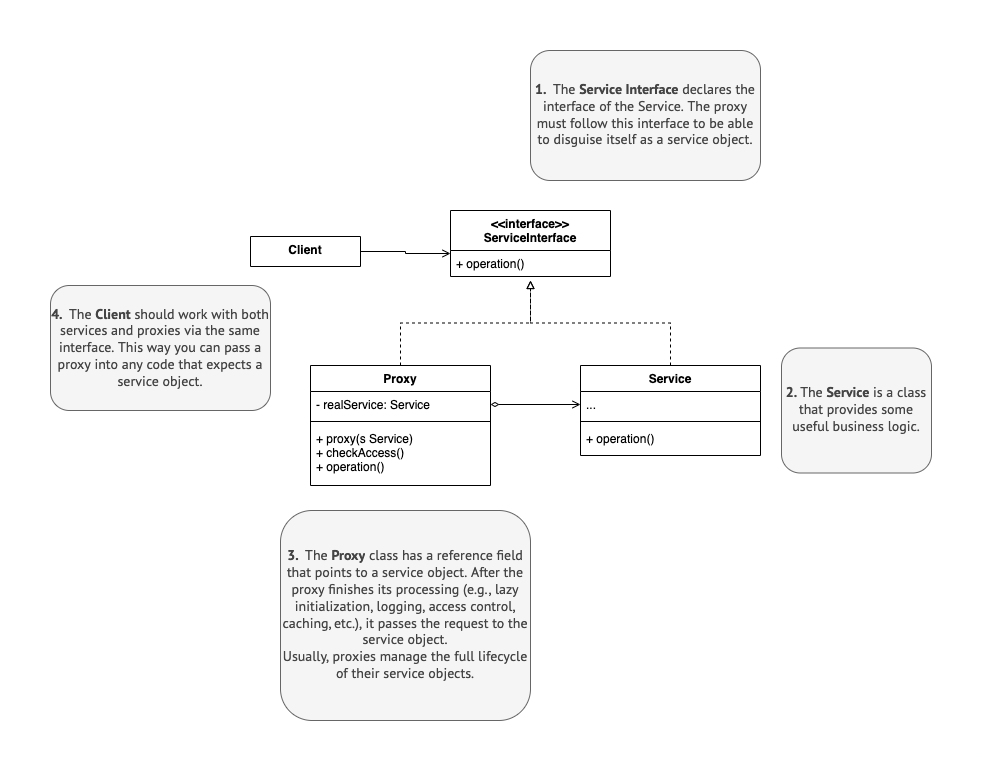

The diagram above was exported from draw.io. Its source (the exported page's mxGraphModel, read from the mxfile embedded in the PNG):
<mxGraphModel dx="946" dy="593" grid="1" gridSize="10" guides="1" tooltips="1" connect="1" arrows="1" fold="1" page="1" pageScale="1" pageWidth="827" pageHeight="1169" math="0" shadow="0">
  <root>
    <mxCell id="WIyWlLk6GJQsqaUBKTNV-0" />
    <mxCell id="WIyWlLk6GJQsqaUBKTNV-1" parent="WIyWlLk6GJQsqaUBKTNV-0" />
    <mxCell id="SnRwy-2JeMHaUytbOq5i-95" style="edgeStyle=orthogonalEdgeStyle;rounded=0;orthogonalLoop=1;jettySize=auto;html=1;exitX=1;exitY=0.5;exitDx=0;exitDy=0;entryX=0;entryY=0.5;entryDx=0;entryDy=0;endArrow=open;endFill=0;" edge="1" parent="WIyWlLk6GJQsqaUBKTNV-1" source="SnRwy-2JeMHaUytbOq5i-7">
      <mxGeometry relative="1" as="geometry">
        <mxPoint x="430" y="463" as="targetPoint" />
      </mxGeometry>
    </mxCell>
    <mxCell id="SnRwy-2JeMHaUytbOq5i-7" value="Client" style="swimlane;fontStyle=1;align=center;verticalAlign=top;childLayout=stackLayout;horizontal=1;startSize=52;horizontalStack=0;resizeParent=1;resizeParentMax=0;resizeLast=0;collapsible=1;marginBottom=0;" vertex="1" parent="WIyWlLk6GJQsqaUBKTNV-1">
      <mxGeometry x="230" y="446" width="110" height="30" as="geometry" />
    </mxCell>
    <mxCell id="SnRwy-2JeMHaUytbOq5i-30" value="&lt;div style=&quot;&quot;&gt;&lt;span style=&quot;background-color: rgb(245, 245, 245); color: rgb(68, 68, 68); font-family: &amp;quot;PT Sans&amp;quot;, &amp;quot;Helvetica Neue&amp;quot;, Arial, sans-serif; font-size: 14px;&quot;&gt;&lt;b&gt;1.&amp;nbsp;&amp;nbsp;&lt;/b&gt;&lt;/span&gt;&lt;span style=&quot;background-color: rgb(245, 245, 245); color: rgb(68, 68, 68); font-family: &amp;quot;PT Sans&amp;quot;, &amp;quot;Helvetica Neue&amp;quot;, Arial, sans-serif; font-size: 14px; text-align: left;&quot;&gt;The&amp;nbsp;&lt;/span&gt;&lt;span style=&quot;background-color: rgb(245, 245, 245); color: rgb(68, 68, 68); font-family: &amp;quot;PT Sans&amp;quot;, &amp;quot;Helvetica Neue&amp;quot;, Arial, sans-serif; font-size: 14px; text-align: left; box-sizing: border-box; font-weight: bolder;&quot;&gt;Service Interface&lt;/span&gt;&lt;span style=&quot;background-color: rgb(245, 245, 245); color: rgb(68, 68, 68); font-family: &amp;quot;PT Sans&amp;quot;, &amp;quot;Helvetica Neue&amp;quot;, Arial, sans-serif; font-size: 14px; text-align: left;&quot;&gt;&amp;nbsp;&lt;/span&gt;&lt;span style=&quot;background-color: rgb(245, 245, 245); color: rgb(68, 68, 68); font-family: &amp;quot;PT Sans&amp;quot;, &amp;quot;Helvetica Neue&amp;quot;, Arial, sans-serif; font-size: 14px; text-align: left;&quot;&gt;declares the interface of the Service. The proxy must follow this interface to be able to disguise itself as a service object.&lt;/span&gt;&lt;/div&gt;" style="rounded=1;whiteSpace=wrap;html=1;fillColor=#f5f5f5;fontColor=#333333;strokeColor=#666666;" vertex="1" parent="WIyWlLk6GJQsqaUBKTNV-1">
      <mxGeometry x="510" y="260" width="230" height="130" as="geometry" />
    </mxCell>
    <mxCell id="SnRwy-2JeMHaUytbOq5i-33" value="&lt;div style=&quot;&quot;&gt;&lt;/div&gt;&lt;span style=&quot;box-sizing: border-box; color: rgb(68, 68, 68); font-family: &amp;quot;PT Sans&amp;quot;, &amp;quot;Helvetica Neue&amp;quot;, Arial, sans-serif; font-size: 14px; text-align: left; background-color: rgb(245, 245, 245);&quot;&gt;&lt;font style=&quot;font-size: 12px; text-align: center; background-color: rgb(248, 249, 250);&quot; face=&quot;PT Sans, Helvetica Neue, Arial, sans-serif&quot; color=&quot;#444444&quot;&gt;&lt;span style=&quot;font-size: 14px; background-color: rgb(245, 245, 245);&quot;&gt;&lt;b&gt;4.&amp;nbsp;&amp;nbsp;&lt;/b&gt;&lt;/span&gt;&lt;/font&gt;The&amp;nbsp;&lt;span style=&quot;font-weight: bolder;&quot;&gt;Client&lt;/span&gt;&lt;/span&gt;&lt;span style=&quot;color: rgb(68, 68, 68); font-family: &amp;quot;PT Sans&amp;quot;, &amp;quot;Helvetica Neue&amp;quot;, Arial, sans-serif; font-size: 14px; text-align: left; background-color: rgb(245, 245, 245);&quot;&gt;&amp;nbsp;should work with both services and proxies via the same interface. This way you can pass a proxy into any code that expects a service object.&lt;/span&gt;" style="rounded=1;whiteSpace=wrap;html=1;fillColor=#f5f5f5;fontColor=#333333;strokeColor=#666666;align=center;" vertex="1" parent="WIyWlLk6GJQsqaUBKTNV-1">
      <mxGeometry x="30" y="495" width="220" height="125" as="geometry" />
    </mxCell>
    <mxCell id="SnRwy-2JeMHaUytbOq5i-85" value="&lt;div style=&quot;&quot;&gt;&lt;span style=&quot;background-color: rgb(245, 245, 245); color: rgb(68, 68, 68); font-family: &amp;quot;PT Sans&amp;quot;, &amp;quot;Helvetica Neue&amp;quot;, Arial, sans-serif; font-size: 14px;&quot;&gt;&lt;b&gt;2.&amp;nbsp;&lt;/b&gt;&lt;/span&gt;&lt;span style=&quot;background-color: rgb(245, 245, 245); color: rgb(68, 68, 68); font-family: &amp;quot;PT Sans&amp;quot;, &amp;quot;Helvetica Neue&amp;quot;, Arial, sans-serif; font-size: 14px; text-align: left;&quot;&gt;The&amp;nbsp;&lt;/span&gt;&lt;span style=&quot;background-color: rgb(245, 245, 245); color: rgb(68, 68, 68); font-family: &amp;quot;PT Sans&amp;quot;, &amp;quot;Helvetica Neue&amp;quot;, Arial, sans-serif; font-size: 14px; text-align: left; box-sizing: border-box; font-weight: bolder;&quot;&gt;Service&lt;/span&gt;&lt;span style=&quot;background-color: rgb(245, 245, 245); color: rgb(68, 68, 68); font-family: &amp;quot;PT Sans&amp;quot;, &amp;quot;Helvetica Neue&amp;quot;, Arial, sans-serif; font-size: 14px; text-align: left;&quot;&gt;&amp;nbsp;&lt;/span&gt;&lt;span style=&quot;background-color: rgb(245, 245, 245); color: rgb(68, 68, 68); font-family: &amp;quot;PT Sans&amp;quot;, &amp;quot;Helvetica Neue&amp;quot;, Arial, sans-serif; font-size: 14px; text-align: left;&quot;&gt;is a class that provides some useful business logic.&lt;/span&gt;&lt;/div&gt;" style="rounded=1;whiteSpace=wrap;html=1;fillColor=#f5f5f5;fontColor=#333333;strokeColor=#666666;" vertex="1" parent="WIyWlLk6GJQsqaUBKTNV-1">
      <mxGeometry x="761" y="557.5" width="150" height="125" as="geometry" />
    </mxCell>
    <mxCell id="SnRwy-2JeMHaUytbOq5i-86" value="&lt;div style=&quot;&quot;&gt;&lt;span style=&quot;background-color: rgb(245, 245, 245); color: rgb(68, 68, 68); font-family: &amp;quot;PT Sans&amp;quot;, &amp;quot;Helvetica Neue&amp;quot;, Arial, sans-serif; font-size: 14px;&quot;&gt;&lt;b&gt;3.&amp;nbsp;&amp;nbsp;&lt;/b&gt;&lt;/span&gt;&lt;span style=&quot;background-color: rgb(245, 245, 245); color: rgb(68, 68, 68); font-family: &amp;quot;PT Sans&amp;quot;, &amp;quot;Helvetica Neue&amp;quot;, Arial, sans-serif; font-size: 14px; text-align: left;&quot;&gt;The&amp;nbsp;&lt;/span&gt;&lt;span style=&quot;background-color: rgb(245, 245, 245); color: rgb(68, 68, 68); font-family: &amp;quot;PT Sans&amp;quot;, &amp;quot;Helvetica Neue&amp;quot;, Arial, sans-serif; font-size: 14px; text-align: left; box-sizing: border-box; font-weight: bolder;&quot;&gt;Proxy&lt;/span&gt;&lt;span style=&quot;background-color: rgb(245, 245, 245); color: rgb(68, 68, 68); font-family: &amp;quot;PT Sans&amp;quot;, &amp;quot;Helvetica Neue&amp;quot;, Arial, sans-serif; font-size: 14px; text-align: left;&quot;&gt;&amp;nbsp;&lt;/span&gt;&lt;span style=&quot;background-color: rgb(245, 245, 245); color: rgb(68, 68, 68); font-family: &amp;quot;PT Sans&amp;quot;, &amp;quot;Helvetica Neue&amp;quot;, Arial, sans-serif; font-size: 14px; text-align: left;&quot;&gt;class has a reference field that points to a service object. After the proxy finishes its processing (e.g., lazy initialization, logging, access control, caching,&amp;nbsp;etc.), it passes the request to the service object.&lt;/span&gt;&lt;/div&gt;&lt;div style=&quot;&quot;&gt;&lt;span style=&quot;background-color: rgb(245, 245, 245); color: rgb(68, 68, 68); font-family: &amp;quot;PT Sans&amp;quot;, &amp;quot;Helvetica Neue&amp;quot;, Arial, sans-serif; font-size: 14px; text-align: left;&quot;&gt;Usually, proxies manage the full lifecycle of their service objects.&lt;/span&gt;&lt;/div&gt;" style="rounded=1;whiteSpace=wrap;html=1;fillColor=#f5f5f5;fontColor=#333333;strokeColor=#666666;align=center;" vertex="1" parent="WIyWlLk6GJQsqaUBKTNV-1">
      <mxGeometry x="260" y="720" width="250" height="210" as="geometry" />
    </mxCell>
    <mxCell id="SnRwy-2JeMHaUytbOq5i-153" style="edgeStyle=orthogonalEdgeStyle;rounded=0;orthogonalLoop=1;jettySize=auto;html=1;exitX=0.5;exitY=0;exitDx=0;exitDy=0;dashed=1;fontColor=#000000;startArrow=none;startFill=0;endArrow=block;endFill=0;" edge="1" parent="WIyWlLk6GJQsqaUBKTNV-1" source="SnRwy-2JeMHaUytbOq5i-107">
      <mxGeometry relative="1" as="geometry">
        <mxPoint x="510" y="490" as="targetPoint" />
      </mxGeometry>
    </mxCell>
    <mxCell id="SnRwy-2JeMHaUytbOq5i-107" value="Proxy" style="swimlane;fontStyle=1;align=center;verticalAlign=top;childLayout=stackLayout;horizontal=1;startSize=26;horizontalStack=0;resizeParent=1;resizeParentMax=0;resizeLast=0;collapsible=1;marginBottom=0;" vertex="1" parent="WIyWlLk6GJQsqaUBKTNV-1">
      <mxGeometry x="290" y="575" width="180" height="120" as="geometry" />
    </mxCell>
    <mxCell id="SnRwy-2JeMHaUytbOq5i-108" value="- realService: Service" style="text;strokeColor=none;fillColor=none;align=left;verticalAlign=top;spacingLeft=4;spacingRight=4;overflow=hidden;rotatable=0;points=[[0,0.5],[1,0.5]];portConstraint=eastwest;" vertex="1" parent="SnRwy-2JeMHaUytbOq5i-107">
      <mxGeometry y="26" width="180" height="26" as="geometry" />
    </mxCell>
    <mxCell id="SnRwy-2JeMHaUytbOq5i-109" value="" style="line;strokeWidth=1;fillColor=none;align=left;verticalAlign=middle;spacingTop=-1;spacingLeft=3;spacingRight=3;rotatable=0;labelPosition=right;points=[];portConstraint=eastwest;strokeColor=inherit;" vertex="1" parent="SnRwy-2JeMHaUytbOq5i-107">
      <mxGeometry y="52" width="180" height="8" as="geometry" />
    </mxCell>
    <mxCell id="SnRwy-2JeMHaUytbOq5i-110" value="+ proxy(s Service)&#10;+ checkAccess()&#10;+ operation()" style="text;strokeColor=none;fillColor=none;align=left;verticalAlign=top;spacingLeft=4;spacingRight=4;overflow=hidden;rotatable=0;points=[[0,0.5],[1,0.5]];portConstraint=eastwest;fontStyle=0" vertex="1" parent="SnRwy-2JeMHaUytbOq5i-107">
      <mxGeometry y="60" width="180" height="60" as="geometry" />
    </mxCell>
    <mxCell id="SnRwy-2JeMHaUytbOq5i-142" value="&lt;&lt;interface&gt;&gt;&#10;ServiceInterface" style="swimlane;fontStyle=1;align=center;verticalAlign=top;childLayout=stackLayout;horizontal=1;startSize=40;horizontalStack=0;resizeParent=1;resizeParentMax=0;resizeLast=0;collapsible=1;marginBottom=0;strokeColor=#000000;fontColor=#000000;fillColor=none;" vertex="1" parent="WIyWlLk6GJQsqaUBKTNV-1">
      <mxGeometry x="430" y="420" width="160" height="66" as="geometry" />
    </mxCell>
    <mxCell id="SnRwy-2JeMHaUytbOq5i-143" value="+ operation()" style="text;strokeColor=none;fillColor=none;align=left;verticalAlign=top;spacingLeft=4;spacingRight=4;overflow=hidden;rotatable=0;points=[[0,0.5],[1,0.5]];portConstraint=eastwest;fontColor=#000000;" vertex="1" parent="SnRwy-2JeMHaUytbOq5i-142">
      <mxGeometry y="40" width="160" height="26" as="geometry" />
    </mxCell>
    <mxCell id="SnRwy-2JeMHaUytbOq5i-152" style="edgeStyle=orthogonalEdgeStyle;rounded=0;orthogonalLoop=1;jettySize=auto;html=1;exitX=0.5;exitY=0;exitDx=0;exitDy=0;dashed=1;fontColor=#000000;startArrow=none;startFill=0;endArrow=block;endFill=0;" edge="1" parent="WIyWlLk6GJQsqaUBKTNV-1" source="SnRwy-2JeMHaUytbOq5i-146">
      <mxGeometry relative="1" as="geometry">
        <mxPoint x="510" y="490" as="targetPoint" />
      </mxGeometry>
    </mxCell>
    <mxCell id="SnRwy-2JeMHaUytbOq5i-146" value="Service" style="swimlane;fontStyle=1;align=center;verticalAlign=top;childLayout=stackLayout;horizontal=1;startSize=26;horizontalStack=0;resizeParent=1;resizeParentMax=0;resizeLast=0;collapsible=1;marginBottom=0;" vertex="1" parent="WIyWlLk6GJQsqaUBKTNV-1">
      <mxGeometry x="560" y="575" width="180" height="90" as="geometry" />
    </mxCell>
    <mxCell id="SnRwy-2JeMHaUytbOq5i-147" value="..." style="text;strokeColor=none;fillColor=none;align=left;verticalAlign=top;spacingLeft=4;spacingRight=4;overflow=hidden;rotatable=0;points=[[0,0.5],[1,0.5]];portConstraint=eastwest;" vertex="1" parent="SnRwy-2JeMHaUytbOq5i-146">
      <mxGeometry y="26" width="180" height="26" as="geometry" />
    </mxCell>
    <mxCell id="SnRwy-2JeMHaUytbOq5i-148" value="" style="line;strokeWidth=1;fillColor=none;align=left;verticalAlign=middle;spacingTop=-1;spacingLeft=3;spacingRight=3;rotatable=0;labelPosition=right;points=[];portConstraint=eastwest;strokeColor=inherit;" vertex="1" parent="SnRwy-2JeMHaUytbOq5i-146">
      <mxGeometry y="52" width="180" height="8" as="geometry" />
    </mxCell>
    <mxCell id="SnRwy-2JeMHaUytbOq5i-149" value="+ operation()" style="text;strokeColor=none;fillColor=none;align=left;verticalAlign=top;spacingLeft=4;spacingRight=4;overflow=hidden;rotatable=0;points=[[0,0.5],[1,0.5]];portConstraint=eastwest;fontStyle=0" vertex="1" parent="SnRwy-2JeMHaUytbOq5i-146">
      <mxGeometry y="60" width="180" height="30" as="geometry" />
    </mxCell>
    <mxCell id="SnRwy-2JeMHaUytbOq5i-150" style="edgeStyle=orthogonalEdgeStyle;rounded=0;orthogonalLoop=1;jettySize=auto;html=1;exitX=1;exitY=0.5;exitDx=0;exitDy=0;entryX=0;entryY=0.5;entryDx=0;entryDy=0;fontColor=#000000;startArrow=diamondThin;startFill=0;endArrow=open;endFill=0;" edge="1" parent="WIyWlLk6GJQsqaUBKTNV-1" source="SnRwy-2JeMHaUytbOq5i-108" target="SnRwy-2JeMHaUytbOq5i-147">
      <mxGeometry relative="1" as="geometry" />
    </mxCell>
  </root>
</mxGraphModel>